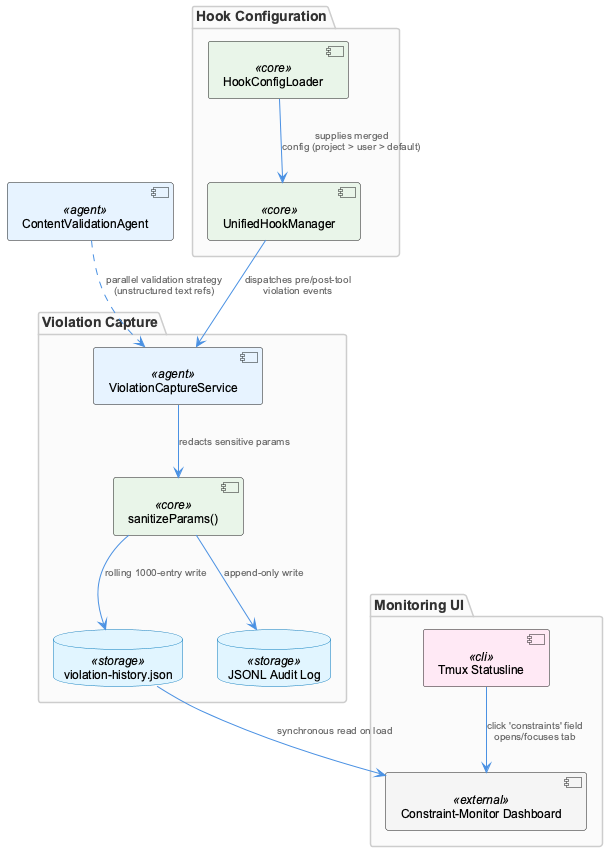

The diagram above was rendered by PlantUML. Its source (embedded in the PNG):
@startuml
!include _standard-style.puml

package "Hook Configuration" {
  component "HookConfigLoader" as config <<core>>
  component "UnifiedHookManager" as manager <<core>>
}

package "Violation Capture" {
  component "ViolationCaptureService" as capture <<agent>>
  database "violation-history.json" as history <<storage>>
  database "JSONL Audit Log" as jsonl <<storage>>
  component "sanitizeParams()" as sanitize <<core>>
}

package "Monitoring UI" {
  component "Tmux Statusline" as statusline <<cli>>
  component "Constraint-Monitor Dashboard" as dashboard <<external>>
}

component "ContentValidationAgent" as contentagent <<agent>>

config --> manager : "supplies merged\nconfig (project > user > default)"
manager --> capture : "dispatches pre/post-tool\nviolation events"
capture --> sanitize : "redacts sensitive params"
sanitize --> jsonl : "append-only write"
sanitize --> history : "rolling 1000-entry write"
history --> dashboard : "synchronous read on load"
statusline --> dashboard : "click 'constraints' field\nopens/focuses tab"
contentagent ..> capture : "parallel validation strategy\n(unstructured text refs)"

@enduml